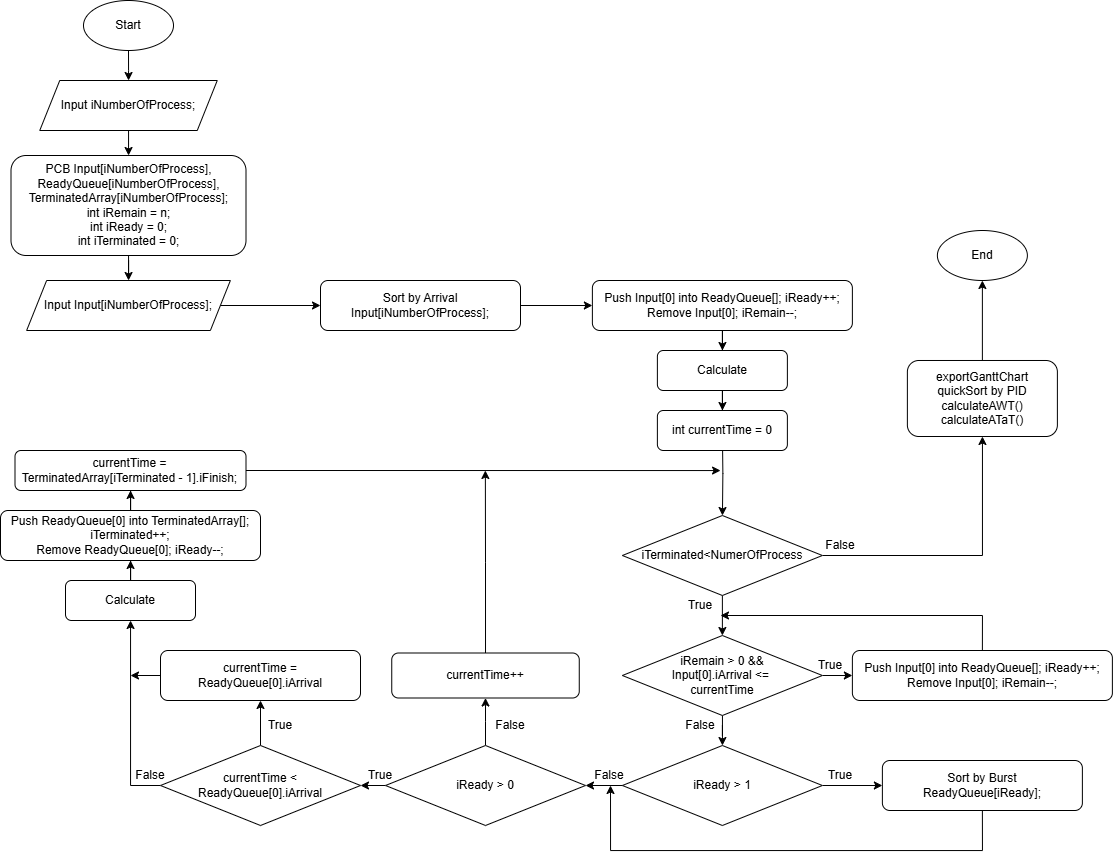

The diagram above was exported from draw.io. Its source (the exported page's mxGraphModel, read from the mxfile embedded in the PNG):
<mxGraphModel dx="2185" dy="549" grid="1" gridSize="10" guides="1" tooltips="1" connect="1" arrows="1" fold="1" page="1" pageScale="1" pageWidth="827" pageHeight="1169" math="0" shadow="0">
  <root>
    <mxCell id="0" />
    <mxCell id="1" parent="0" />
    <mxCell id="5jZeni7OR04pSapARCf5-1" value="" style="edgeStyle=orthogonalEdgeStyle;rounded=0;orthogonalLoop=1;jettySize=auto;html=1;" edge="1" parent="1" source="9uMF8Nsme0nmJI0JmCSa-1" target="9uMF8Nsme0nmJI0JmCSa-2">
      <mxGeometry relative="1" as="geometry" />
    </mxCell>
    <mxCell id="9uMF8Nsme0nmJI0JmCSa-1" value="Start" style="ellipse;whiteSpace=wrap;html=1;" parent="1" vertex="1">
      <mxGeometry x="-247" y="120" width="90" height="50" as="geometry" />
    </mxCell>
    <mxCell id="5jZeni7OR04pSapARCf5-2" value="" style="edgeStyle=orthogonalEdgeStyle;rounded=0;orthogonalLoop=1;jettySize=auto;html=1;" edge="1" parent="1" source="9uMF8Nsme0nmJI0JmCSa-2" target="nD-By0uKNEa03ivjEXHF-5">
      <mxGeometry relative="1" as="geometry" />
    </mxCell>
    <mxCell id="9uMF8Nsme0nmJI0JmCSa-2" value="Input iNumberOfProcess;" style="shape=parallelogram;perimeter=parallelogramPerimeter;whiteSpace=wrap;html=1;fixedSize=1;" parent="1" vertex="1">
      <mxGeometry x="-290.75" y="200" width="177.5" height="50" as="geometry" />
    </mxCell>
    <mxCell id="5jZeni7OR04pSapARCf5-35" value="" style="edgeStyle=orthogonalEdgeStyle;rounded=0;orthogonalLoop=1;jettySize=auto;html=1;" edge="1" parent="1" source="9uMF8Nsme0nmJI0JmCSa-5" target="nD-By0uKNEa03ivjEXHF-4">
      <mxGeometry relative="1" as="geometry" />
    </mxCell>
    <mxCell id="9uMF8Nsme0nmJI0JmCSa-5" value="Input Input[iNumberOfProcess];" style="shape=parallelogram;perimeter=parallelogramPerimeter;whiteSpace=wrap;html=1;fixedSize=1;" parent="1" vertex="1">
      <mxGeometry x="-303.87" y="400" width="203.75" height="50" as="geometry" />
    </mxCell>
    <mxCell id="5jZeni7OR04pSapARCf5-11" value="" style="edgeStyle=orthogonalEdgeStyle;rounded=0;orthogonalLoop=1;jettySize=auto;html=1;" edge="1" parent="1" source="nD-By0uKNEa03ivjEXHF-2" target="nD-By0uKNEa03ivjEXHF-6">
      <mxGeometry relative="1" as="geometry" />
    </mxCell>
    <mxCell id="nD-By0uKNEa03ivjEXHF-2" value="Calculate" style="rounded=1;whiteSpace=wrap;html=1;" parent="1" vertex="1">
      <mxGeometry x="326.88" y="470" width="130" height="40" as="geometry" />
    </mxCell>
    <mxCell id="5jZeni7OR04pSapARCf5-9" value="" style="edgeStyle=orthogonalEdgeStyle;rounded=0;orthogonalLoop=1;jettySize=auto;html=1;" edge="1" parent="1" source="nD-By0uKNEa03ivjEXHF-3" target="nD-By0uKNEa03ivjEXHF-2">
      <mxGeometry relative="1" as="geometry" />
    </mxCell>
    <mxCell id="nD-By0uKNEa03ivjEXHF-3" value="Push Input[0] into ReadyQueue[]; iReady++;&lt;div&gt;Remove Input[0]; iRemain--;&lt;/div&gt;" style="rounded=1;whiteSpace=wrap;html=1;" parent="1" vertex="1">
      <mxGeometry x="261.88" y="400" width="260" height="50" as="geometry" />
    </mxCell>
    <mxCell id="5jZeni7OR04pSapARCf5-4" value="" style="edgeStyle=orthogonalEdgeStyle;rounded=0;orthogonalLoop=1;jettySize=auto;html=1;" edge="1" parent="1" source="nD-By0uKNEa03ivjEXHF-4" target="nD-By0uKNEa03ivjEXHF-3">
      <mxGeometry relative="1" as="geometry" />
    </mxCell>
    <mxCell id="nD-By0uKNEa03ivjEXHF-4" value="Sort by Arrival&lt;div&gt;Input[iNumberOfProcess];&lt;/div&gt;" style="rounded=1;whiteSpace=wrap;html=1;" parent="1" vertex="1">
      <mxGeometry x="-10" y="400" width="200" height="50" as="geometry" />
    </mxCell>
    <mxCell id="5jZeni7OR04pSapARCf5-3" value="" style="edgeStyle=orthogonalEdgeStyle;rounded=0;orthogonalLoop=1;jettySize=auto;html=1;" edge="1" parent="1" source="nD-By0uKNEa03ivjEXHF-5" target="9uMF8Nsme0nmJI0JmCSa-5">
      <mxGeometry relative="1" as="geometry" />
    </mxCell>
    <mxCell id="nD-By0uKNEa03ivjEXHF-5" value="PCB Input[iNumberOfProcess],&lt;div&gt;ReadyQueue[iNumberOfProcess],&lt;/div&gt;&lt;div&gt;TerminatedArray[&lt;span style=&quot;background-color: initial;&quot;&gt;iNumberOfProcess];&lt;/span&gt;&lt;/div&gt;&lt;div&gt;&lt;span style=&quot;background-color: initial;&quot;&gt;int iRemain = n;&lt;/span&gt;&lt;/div&gt;&lt;div&gt;&lt;span style=&quot;background-color: initial;&quot;&gt;int iReady = 0;&lt;/span&gt;&lt;/div&gt;&lt;div&gt;&lt;span style=&quot;background-color: initial;&quot;&gt;int iTerminated = 0;&lt;/span&gt;&lt;/div&gt;" style="rounded=1;whiteSpace=wrap;html=1;" parent="1" vertex="1">
      <mxGeometry x="-319.5" y="275" width="235" height="100" as="geometry" />
    </mxCell>
    <mxCell id="5jZeni7OR04pSapARCf5-12" value="" style="edgeStyle=orthogonalEdgeStyle;rounded=0;orthogonalLoop=1;jettySize=auto;html=1;" edge="1" parent="1" target="nD-By0uKNEa03ivjEXHF-7">
      <mxGeometry relative="1" as="geometry">
        <mxPoint x="391.8800000000001" y="550" as="sourcePoint" />
      </mxGeometry>
    </mxCell>
    <mxCell id="nD-By0uKNEa03ivjEXHF-6" value="int currentTime = 0" style="rounded=1;whiteSpace=wrap;html=1;" parent="1" vertex="1">
      <mxGeometry x="326.88" y="530" width="130" height="40" as="geometry" />
    </mxCell>
    <mxCell id="5jZeni7OR04pSapARCf5-13" style="edgeStyle=orthogonalEdgeStyle;rounded=0;orthogonalLoop=1;jettySize=auto;html=1;exitX=1;exitY=0.5;exitDx=0;exitDy=0;" edge="1" parent="1" source="nD-By0uKNEa03ivjEXHF-7" target="nD-By0uKNEa03ivjEXHF-19">
      <mxGeometry relative="1" as="geometry" />
    </mxCell>
    <mxCell id="5jZeni7OR04pSapARCf5-15" value="" style="edgeStyle=orthogonalEdgeStyle;rounded=0;orthogonalLoop=1;jettySize=auto;html=1;" edge="1" parent="1" source="nD-By0uKNEa03ivjEXHF-7" target="nD-By0uKNEa03ivjEXHF-8">
      <mxGeometry relative="1" as="geometry" />
    </mxCell>
    <mxCell id="nD-By0uKNEa03ivjEXHF-7" value="iTerminated&amp;lt;NumerOfProcess" style="rhombus;whiteSpace=wrap;html=1;" parent="1" vertex="1">
      <mxGeometry x="291.88" y="635" width="200" height="80" as="geometry" />
    </mxCell>
    <mxCell id="5jZeni7OR04pSapARCf5-16" value="" style="edgeStyle=orthogonalEdgeStyle;rounded=0;orthogonalLoop=1;jettySize=auto;html=1;" edge="1" parent="1" source="nD-By0uKNEa03ivjEXHF-8" target="nD-By0uKNEa03ivjEXHF-9">
      <mxGeometry relative="1" as="geometry" />
    </mxCell>
    <mxCell id="5jZeni7OR04pSapARCf5-20" value="" style="edgeStyle=orthogonalEdgeStyle;rounded=0;orthogonalLoop=1;jettySize=auto;html=1;" edge="1" parent="1" source="nD-By0uKNEa03ivjEXHF-8" target="nD-By0uKNEa03ivjEXHF-10">
      <mxGeometry relative="1" as="geometry" />
    </mxCell>
    <mxCell id="nD-By0uKNEa03ivjEXHF-8" value="iRemain &amp;gt; 0 &amp;amp;&amp;amp;&lt;div&gt;Input[0].iArrival &amp;lt;=&amp;nbsp;&lt;/div&gt;&lt;div&gt;currentTime&lt;/div&gt;" style="rhombus;whiteSpace=wrap;html=1;" parent="1" vertex="1">
      <mxGeometry x="291.87" y="755" width="200" height="80" as="geometry" />
    </mxCell>
    <mxCell id="5jZeni7OR04pSapARCf5-19" style="edgeStyle=orthogonalEdgeStyle;rounded=0;orthogonalLoop=1;jettySize=auto;html=1;exitX=0.5;exitY=0;exitDx=0;exitDy=0;" edge="1" parent="1" source="nD-By0uKNEa03ivjEXHF-9">
      <mxGeometry relative="1" as="geometry">
        <mxPoint x="390" y="735" as="targetPoint" />
        <Array as="points">
          <mxPoint x="652" y="735" />
        </Array>
      </mxGeometry>
    </mxCell>
    <mxCell id="nD-By0uKNEa03ivjEXHF-9" value="Push Input[0] into ReadyQueue[]; iReady++;&lt;div&gt;Remove Input[0]; iRemain--;&lt;/div&gt;" style="rounded=1;whiteSpace=wrap;html=1;" parent="1" vertex="1">
      <mxGeometry x="521.88" y="770" width="260" height="50" as="geometry" />
    </mxCell>
    <mxCell id="5jZeni7OR04pSapARCf5-21" value="" style="edgeStyle=orthogonalEdgeStyle;rounded=0;orthogonalLoop=1;jettySize=auto;html=1;" edge="1" parent="1" source="nD-By0uKNEa03ivjEXHF-10" target="nD-By0uKNEa03ivjEXHF-11">
      <mxGeometry relative="1" as="geometry" />
    </mxCell>
    <mxCell id="5jZeni7OR04pSapARCf5-22" value="" style="edgeStyle=orthogonalEdgeStyle;rounded=0;orthogonalLoop=1;jettySize=auto;html=1;" edge="1" parent="1" source="nD-By0uKNEa03ivjEXHF-10" target="nD-By0uKNEa03ivjEXHF-12">
      <mxGeometry relative="1" as="geometry" />
    </mxCell>
    <mxCell id="nD-By0uKNEa03ivjEXHF-10" value="iReady &amp;gt; 1" style="rhombus;whiteSpace=wrap;html=1;" parent="1" vertex="1">
      <mxGeometry x="291.88" y="865" width="200" height="80" as="geometry" />
    </mxCell>
    <mxCell id="5jZeni7OR04pSapARCf5-36" style="edgeStyle=orthogonalEdgeStyle;rounded=0;orthogonalLoop=1;jettySize=auto;html=1;exitX=0.5;exitY=1;exitDx=0;exitDy=0;" edge="1" parent="1" source="nD-By0uKNEa03ivjEXHF-11">
      <mxGeometry relative="1" as="geometry">
        <mxPoint x="280" y="905" as="targetPoint" />
        <Array as="points">
          <mxPoint x="652" y="970" />
          <mxPoint x="280" y="970" />
        </Array>
      </mxGeometry>
    </mxCell>
    <mxCell id="nD-By0uKNEa03ivjEXHF-11" value="Sort by Burst&lt;div&gt;ReadyQueue[iReady];&lt;/div&gt;" style="rounded=1;whiteSpace=wrap;html=1;" parent="1" vertex="1">
      <mxGeometry x="551.88" y="880" width="200" height="50" as="geometry" />
    </mxCell>
    <mxCell id="5jZeni7OR04pSapARCf5-23" value="" style="edgeStyle=orthogonalEdgeStyle;rounded=0;orthogonalLoop=1;jettySize=auto;html=1;" edge="1" parent="1" source="nD-By0uKNEa03ivjEXHF-12" target="nD-By0uKNEa03ivjEXHF-18">
      <mxGeometry relative="1" as="geometry" />
    </mxCell>
    <mxCell id="5jZeni7OR04pSapARCf5-24" value="" style="edgeStyle=orthogonalEdgeStyle;rounded=0;orthogonalLoop=1;jettySize=auto;html=1;" edge="1" parent="1" source="nD-By0uKNEa03ivjEXHF-12" target="nD-By0uKNEa03ivjEXHF-13">
      <mxGeometry relative="1" as="geometry" />
    </mxCell>
    <mxCell id="nD-By0uKNEa03ivjEXHF-12" value="iReady &amp;gt; 0" style="rhombus;whiteSpace=wrap;html=1;" parent="1" vertex="1">
      <mxGeometry x="55" y="865" width="200" height="80" as="geometry" />
    </mxCell>
    <mxCell id="5jZeni7OR04pSapARCf5-26" value="" style="edgeStyle=orthogonalEdgeStyle;rounded=0;orthogonalLoop=1;jettySize=auto;html=1;" edge="1" parent="1" source="nD-By0uKNEa03ivjEXHF-13" target="nD-By0uKNEa03ivjEXHF-14">
      <mxGeometry relative="1" as="geometry" />
    </mxCell>
    <mxCell id="5jZeni7OR04pSapARCf5-40" style="edgeStyle=orthogonalEdgeStyle;rounded=0;orthogonalLoop=1;jettySize=auto;html=1;exitX=0;exitY=0.5;exitDx=0;exitDy=0;" edge="1" parent="1" source="nD-By0uKNEa03ivjEXHF-13" target="nD-By0uKNEa03ivjEXHF-15">
      <mxGeometry relative="1" as="geometry" />
    </mxCell>
    <mxCell id="nD-By0uKNEa03ivjEXHF-13" value="currentTime &amp;lt; ReadyQueue[0].iArrival" style="rhombus;whiteSpace=wrap;html=1;" parent="1" vertex="1">
      <mxGeometry x="-170" y="865" width="200" height="80" as="geometry" />
    </mxCell>
    <mxCell id="5jZeni7OR04pSapARCf5-29" style="edgeStyle=orthogonalEdgeStyle;rounded=0;orthogonalLoop=1;jettySize=auto;html=1;exitX=0;exitY=0.5;exitDx=0;exitDy=0;" edge="1" parent="1" source="nD-By0uKNEa03ivjEXHF-14">
      <mxGeometry relative="1" as="geometry">
        <mxPoint x="-200" y="795" as="targetPoint" />
      </mxGeometry>
    </mxCell>
    <mxCell id="nD-By0uKNEa03ivjEXHF-14" value="currentTime = ReadyQueue[0].iArrival" style="rounded=1;whiteSpace=wrap;html=1;" parent="1" vertex="1">
      <mxGeometry x="-170" y="770" width="200" height="50" as="geometry" />
    </mxCell>
    <mxCell id="5jZeni7OR04pSapARCf5-42" value="" style="edgeStyle=orthogonalEdgeStyle;rounded=0;orthogonalLoop=1;jettySize=auto;html=1;" edge="1" parent="1" source="nD-By0uKNEa03ivjEXHF-15" target="nD-By0uKNEa03ivjEXHF-16">
      <mxGeometry relative="1" as="geometry" />
    </mxCell>
    <mxCell id="nD-By0uKNEa03ivjEXHF-15" value="Calculate" style="rounded=1;whiteSpace=wrap;html=1;" parent="1" vertex="1">
      <mxGeometry x="-265" y="700" width="130" height="40" as="geometry" />
    </mxCell>
    <mxCell id="5jZeni7OR04pSapARCf5-43" value="" style="edgeStyle=orthogonalEdgeStyle;rounded=0;orthogonalLoop=1;jettySize=auto;html=1;" edge="1" parent="1" source="nD-By0uKNEa03ivjEXHF-16" target="nD-By0uKNEa03ivjEXHF-17">
      <mxGeometry relative="1" as="geometry" />
    </mxCell>
    <mxCell id="nD-By0uKNEa03ivjEXHF-16" value="Push ReadyQueue[0] into TerminatedArray[]; iTerminated++;&lt;div&gt;Remove ReadyQueue[0]; iReady--;&lt;/div&gt;" style="rounded=1;whiteSpace=wrap;html=1;" parent="1" vertex="1">
      <mxGeometry x="-330" y="630" width="260" height="50" as="geometry" />
    </mxCell>
    <mxCell id="5jZeni7OR04pSapARCf5-44" style="edgeStyle=orthogonalEdgeStyle;rounded=0;orthogonalLoop=1;jettySize=auto;html=1;exitX=1;exitY=0.5;exitDx=0;exitDy=0;" edge="1" parent="1" source="nD-By0uKNEa03ivjEXHF-17">
      <mxGeometry relative="1" as="geometry">
        <mxPoint x="390" y="590" as="targetPoint" />
        <Array as="points">
          <mxPoint x="390" y="590" />
        </Array>
      </mxGeometry>
    </mxCell>
    <mxCell id="nD-By0uKNEa03ivjEXHF-17" value="currentTime = TerminatedArray[iTerminated - 1].iFinish;" style="rounded=1;whiteSpace=wrap;html=1;" parent="1" vertex="1">
      <mxGeometry x="-315.5" y="570" width="231" height="40" as="geometry" />
    </mxCell>
    <mxCell id="5jZeni7OR04pSapARCf5-46" style="edgeStyle=orthogonalEdgeStyle;rounded=0;orthogonalLoop=1;jettySize=auto;html=1;exitX=0.5;exitY=0;exitDx=0;exitDy=0;" edge="1" parent="1" source="nD-By0uKNEa03ivjEXHF-18">
      <mxGeometry relative="1" as="geometry">
        <mxPoint x="154.8571428571429" y="589.9999999999999" as="targetPoint" />
      </mxGeometry>
    </mxCell>
    <mxCell id="nD-By0uKNEa03ivjEXHF-18" value="currentTime++" style="rounded=1;whiteSpace=wrap;html=1;" parent="1" vertex="1">
      <mxGeometry x="61.25" y="772.5" width="187.51" height="45" as="geometry" />
    </mxCell>
    <mxCell id="5jZeni7OR04pSapARCf5-14" value="" style="edgeStyle=orthogonalEdgeStyle;rounded=0;orthogonalLoop=1;jettySize=auto;html=1;" edge="1" parent="1" source="nD-By0uKNEa03ivjEXHF-19" target="nD-By0uKNEa03ivjEXHF-20">
      <mxGeometry relative="1" as="geometry" />
    </mxCell>
    <mxCell id="nD-By0uKNEa03ivjEXHF-19" value="exportGanttChart&lt;div&gt;quickSort by PID&lt;/div&gt;&lt;div&gt;calculateAWT()&lt;/div&gt;&lt;div&gt;calculateATaT()&lt;/div&gt;" style="rounded=1;whiteSpace=wrap;html=1;" parent="1" vertex="1">
      <mxGeometry x="576.88" y="480" width="150" height="76" as="geometry" />
    </mxCell>
    <mxCell id="nD-By0uKNEa03ivjEXHF-20" value="End" style="ellipse;whiteSpace=wrap;html=1;" parent="1" vertex="1">
      <mxGeometry x="606.88" y="350" width="90" height="50" as="geometry" />
    </mxCell>
    <mxCell id="5jZeni7OR04pSapARCf5-47" value="True" style="text;html=1;align=center;verticalAlign=middle;whiteSpace=wrap;rounded=0;" vertex="1" parent="1">
      <mxGeometry x="340" y="710" width="60" height="30" as="geometry" />
    </mxCell>
    <mxCell id="5jZeni7OR04pSapARCf5-48" value="False" style="text;html=1;align=center;verticalAlign=middle;whiteSpace=wrap;rounded=0;" vertex="1" parent="1">
      <mxGeometry x="480" y="650" width="60" height="30" as="geometry" />
    </mxCell>
    <mxCell id="5jZeni7OR04pSapARCf5-49" value="True" style="text;html=1;align=center;verticalAlign=middle;whiteSpace=wrap;rounded=0;" vertex="1" parent="1">
      <mxGeometry x="470" y="770" width="60" height="30" as="geometry" />
    </mxCell>
    <mxCell id="5jZeni7OR04pSapARCf5-50" value="False" style="text;html=1;align=center;verticalAlign=middle;whiteSpace=wrap;rounded=0;" vertex="1" parent="1">
      <mxGeometry x="340" y="830" width="60" height="30" as="geometry" />
    </mxCell>
    <mxCell id="5jZeni7OR04pSapARCf5-51" value="True" style="text;html=1;align=center;verticalAlign=middle;whiteSpace=wrap;rounded=0;" vertex="1" parent="1">
      <mxGeometry x="480" y="880" width="60" height="30" as="geometry" />
    </mxCell>
    <mxCell id="5jZeni7OR04pSapARCf5-52" value="False" style="text;html=1;align=center;verticalAlign=middle;whiteSpace=wrap;rounded=0;" vertex="1" parent="1">
      <mxGeometry x="248.76" y="880" width="60" height="30" as="geometry" />
    </mxCell>
    <mxCell id="5jZeni7OR04pSapARCf5-53" value="False" style="text;html=1;align=center;verticalAlign=middle;whiteSpace=wrap;rounded=0;" vertex="1" parent="1">
      <mxGeometry x="150" y="830" width="60" height="30" as="geometry" />
    </mxCell>
    <mxCell id="5jZeni7OR04pSapARCf5-54" value="True" style="text;html=1;align=center;verticalAlign=middle;whiteSpace=wrap;rounded=0;" vertex="1" parent="1">
      <mxGeometry x="20" y="880" width="60" height="30" as="geometry" />
    </mxCell>
    <mxCell id="5jZeni7OR04pSapARCf5-55" value="True" style="text;html=1;align=center;verticalAlign=middle;whiteSpace=wrap;rounded=0;" vertex="1" parent="1">
      <mxGeometry x="-80" y="830" width="60" height="30" as="geometry" />
    </mxCell>
    <mxCell id="5jZeni7OR04pSapARCf5-56" value="False" style="text;html=1;align=center;verticalAlign=middle;whiteSpace=wrap;rounded=0;" vertex="1" parent="1">
      <mxGeometry x="-210" y="880" width="60" height="30" as="geometry" />
    </mxCell>
  </root>
</mxGraphModel>